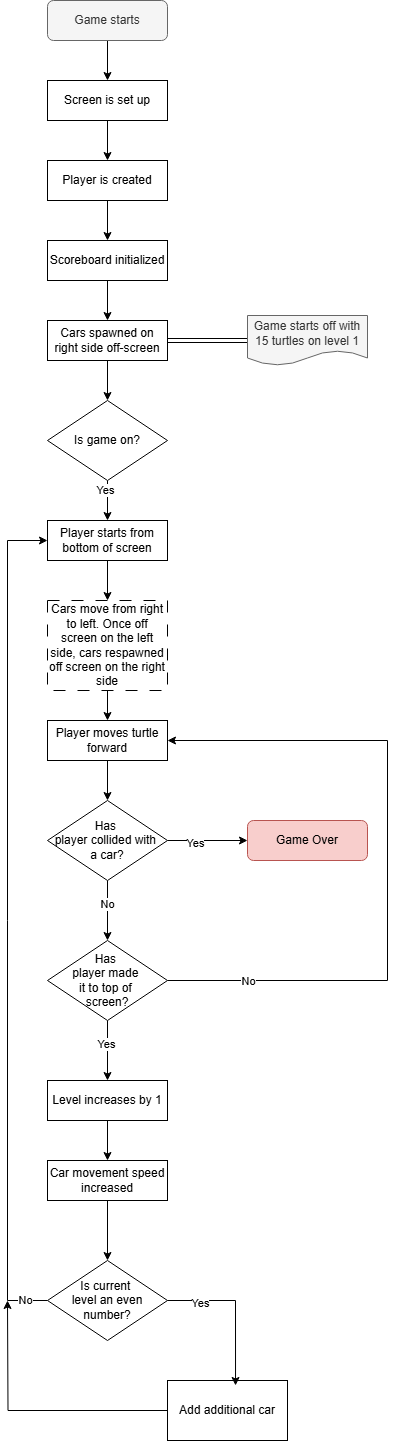

The diagram above was exported from draw.io. Its source (the exported page's mxGraphModel, read from the mxfile embedded in the PNG):
<mxGraphModel dx="2026" dy="1107" grid="1" gridSize="10" guides="1" tooltips="1" connect="1" arrows="1" fold="1" page="1" pageScale="1" pageWidth="850" pageHeight="1100" background="#FFFFFF" math="0" shadow="0">
  <root>
    <mxCell id="0" />
    <mxCell id="1" parent="0" />
    <mxCell id="C3fRdVNdEfPwzMVzrgAi-33" value="" style="edgeStyle=orthogonalEdgeStyle;rounded=0;orthogonalLoop=1;jettySize=auto;html=1;" edge="1" parent="1" source="C3fRdVNdEfPwzMVzrgAi-1" target="C3fRdVNdEfPwzMVzrgAi-2">
      <mxGeometry relative="1" as="geometry" />
    </mxCell>
    <mxCell id="C3fRdVNdEfPwzMVzrgAi-1" value="Game starts" style="rounded=1;whiteSpace=wrap;html=1;fillColor=#f5f5f5;fontColor=#333333;strokeColor=#666666;" vertex="1" parent="1">
      <mxGeometry x="400" y="40" width="120" height="40" as="geometry" />
    </mxCell>
    <mxCell id="C3fRdVNdEfPwzMVzrgAi-34" value="" style="edgeStyle=orthogonalEdgeStyle;rounded=0;orthogonalLoop=1;jettySize=auto;html=1;" edge="1" parent="1" source="C3fRdVNdEfPwzMVzrgAi-2" target="C3fRdVNdEfPwzMVzrgAi-3">
      <mxGeometry relative="1" as="geometry" />
    </mxCell>
    <mxCell id="C3fRdVNdEfPwzMVzrgAi-2" value="Screen is set up" style="rounded=0;whiteSpace=wrap;html=1;" vertex="1" parent="1">
      <mxGeometry x="400" y="120" width="120" height="40" as="geometry" />
    </mxCell>
    <mxCell id="C3fRdVNdEfPwzMVzrgAi-35" value="" style="edgeStyle=orthogonalEdgeStyle;rounded=0;orthogonalLoop=1;jettySize=auto;html=1;" edge="1" parent="1" source="C3fRdVNdEfPwzMVzrgAi-3" target="C3fRdVNdEfPwzMVzrgAi-4">
      <mxGeometry relative="1" as="geometry" />
    </mxCell>
    <mxCell id="C3fRdVNdEfPwzMVzrgAi-3" value="Player is created" style="rounded=0;whiteSpace=wrap;html=1;" vertex="1" parent="1">
      <mxGeometry x="400" y="200" width="120" height="40" as="geometry" />
    </mxCell>
    <mxCell id="C3fRdVNdEfPwzMVzrgAi-31" value="" style="edgeStyle=orthogonalEdgeStyle;rounded=0;orthogonalLoop=1;jettySize=auto;html=1;" edge="1" parent="1" source="C3fRdVNdEfPwzMVzrgAi-4" target="C3fRdVNdEfPwzMVzrgAi-5">
      <mxGeometry relative="1" as="geometry" />
    </mxCell>
    <mxCell id="C3fRdVNdEfPwzMVzrgAi-4" value="Scoreboard initialized" style="rounded=0;whiteSpace=wrap;html=1;" vertex="1" parent="1">
      <mxGeometry x="400" y="280" width="120" height="40" as="geometry" />
    </mxCell>
    <mxCell id="C3fRdVNdEfPwzMVzrgAi-30" value="" style="edgeStyle=orthogonalEdgeStyle;rounded=0;orthogonalLoop=1;jettySize=auto;html=1;" edge="1" parent="1" source="C3fRdVNdEfPwzMVzrgAi-5" target="C3fRdVNdEfPwzMVzrgAi-11">
      <mxGeometry relative="1" as="geometry" />
    </mxCell>
    <mxCell id="C3fRdVNdEfPwzMVzrgAi-32" value="" style="edgeStyle=orthogonalEdgeStyle;rounded=0;orthogonalLoop=1;jettySize=auto;html=1;shape=link;" edge="1" parent="1" source="C3fRdVNdEfPwzMVzrgAi-5" target="C3fRdVNdEfPwzMVzrgAi-6">
      <mxGeometry relative="1" as="geometry" />
    </mxCell>
    <mxCell id="C3fRdVNdEfPwzMVzrgAi-5" value="Cars spawned on right side off-screen" style="rounded=0;whiteSpace=wrap;html=1;" vertex="1" parent="1">
      <mxGeometry x="400" y="360" width="120" height="40" as="geometry" />
    </mxCell>
    <mxCell id="C3fRdVNdEfPwzMVzrgAi-6" value="Game starts off with 15 turtles on level 1" style="shape=document;whiteSpace=wrap;html=1;boundedLbl=1;fillColor=#f5f5f5;fontColor=#333333;strokeColor=#666666;" vertex="1" parent="1">
      <mxGeometry x="600" y="355" width="120" height="50" as="geometry" />
    </mxCell>
    <mxCell id="C3fRdVNdEfPwzMVzrgAi-25" value="" style="edgeStyle=orthogonalEdgeStyle;rounded=0;orthogonalLoop=1;jettySize=auto;html=1;" edge="1" parent="1" source="C3fRdVNdEfPwzMVzrgAi-7" target="C3fRdVNdEfPwzMVzrgAi-10">
      <mxGeometry relative="1" as="geometry" />
    </mxCell>
    <mxCell id="C3fRdVNdEfPwzMVzrgAi-39" value="Yes" style="edgeLabel;html=1;align=center;verticalAlign=middle;resizable=0;points=[];" vertex="1" connectable="0" parent="C3fRdVNdEfPwzMVzrgAi-25">
      <mxGeometry x="-0.325" y="-2" relative="1" as="geometry">
        <mxPoint as="offset" />
      </mxGeometry>
    </mxCell>
    <mxCell id="C3fRdVNdEfPwzMVzrgAi-36" value="" style="edgeStyle=orthogonalEdgeStyle;rounded=0;orthogonalLoop=1;jettySize=auto;html=1;" edge="1" parent="1" source="C3fRdVNdEfPwzMVzrgAi-7" target="C3fRdVNdEfPwzMVzrgAi-14">
      <mxGeometry relative="1" as="geometry" />
    </mxCell>
    <mxCell id="C3fRdVNdEfPwzMVzrgAi-40" value="No" style="edgeLabel;html=1;align=center;verticalAlign=middle;resizable=0;points=[];" vertex="1" connectable="0" parent="C3fRdVNdEfPwzMVzrgAi-36">
      <mxGeometry x="-0.2333" y="-1" relative="1" as="geometry">
        <mxPoint as="offset" />
      </mxGeometry>
    </mxCell>
    <mxCell id="C3fRdVNdEfPwzMVzrgAi-7" value="Has&amp;nbsp;&lt;div&gt;player collided with&amp;nbsp;&lt;/div&gt;&lt;div&gt;a car?&lt;/div&gt;" style="rhombus;whiteSpace=wrap;html=1;" vertex="1" parent="1">
      <mxGeometry x="400" y="840" width="120" height="80" as="geometry" />
    </mxCell>
    <mxCell id="C3fRdVNdEfPwzMVzrgAi-26" value="" style="edgeStyle=orthogonalEdgeStyle;rounded=0;orthogonalLoop=1;jettySize=auto;html=1;" edge="1" parent="1" source="C3fRdVNdEfPwzMVzrgAi-8" target="C3fRdVNdEfPwzMVzrgAi-7">
      <mxGeometry relative="1" as="geometry" />
    </mxCell>
    <mxCell id="C3fRdVNdEfPwzMVzrgAi-8" value="Player moves turtle forward" style="rounded=0;whiteSpace=wrap;html=1;" vertex="1" parent="1">
      <mxGeometry x="400" y="760" width="120" height="40" as="geometry" />
    </mxCell>
    <mxCell id="C3fRdVNdEfPwzMVzrgAi-10" value="Game Over" style="rounded=1;whiteSpace=wrap;html=1;fillColor=#f8cecc;strokeColor=#b85450;" vertex="1" parent="1">
      <mxGeometry x="600" y="860" width="120" height="40" as="geometry" />
    </mxCell>
    <mxCell id="C3fRdVNdEfPwzMVzrgAi-29" value="" style="edgeStyle=orthogonalEdgeStyle;rounded=0;orthogonalLoop=1;jettySize=auto;html=1;" edge="1" parent="1" source="C3fRdVNdEfPwzMVzrgAi-11" target="C3fRdVNdEfPwzMVzrgAi-12">
      <mxGeometry relative="1" as="geometry" />
    </mxCell>
    <mxCell id="C3fRdVNdEfPwzMVzrgAi-45" value="Yes" style="edgeLabel;html=1;align=center;verticalAlign=middle;resizable=0;points=[];" vertex="1" connectable="0" parent="C3fRdVNdEfPwzMVzrgAi-29">
      <mxGeometry x="-0.55" y="-3" relative="1" as="geometry">
        <mxPoint as="offset" />
      </mxGeometry>
    </mxCell>
    <mxCell id="C3fRdVNdEfPwzMVzrgAi-11" value="Is game on?" style="rhombus;whiteSpace=wrap;html=1;" vertex="1" parent="1">
      <mxGeometry x="400" y="440" width="120" height="80" as="geometry" />
    </mxCell>
    <mxCell id="C3fRdVNdEfPwzMVzrgAi-28" value="" style="edgeStyle=orthogonalEdgeStyle;rounded=0;orthogonalLoop=1;jettySize=auto;html=1;" edge="1" parent="1" source="C3fRdVNdEfPwzMVzrgAi-12" target="C3fRdVNdEfPwzMVzrgAi-13">
      <mxGeometry relative="1" as="geometry" />
    </mxCell>
    <mxCell id="C3fRdVNdEfPwzMVzrgAi-12" value="Player starts from bottom of screen" style="rounded=0;whiteSpace=wrap;html=1;" vertex="1" parent="1">
      <mxGeometry x="400" y="560" width="120" height="40" as="geometry" />
    </mxCell>
    <mxCell id="C3fRdVNdEfPwzMVzrgAi-27" value="" style="edgeStyle=orthogonalEdgeStyle;rounded=0;orthogonalLoop=1;jettySize=auto;html=1;" edge="1" parent="1" source="C3fRdVNdEfPwzMVzrgAi-13" target="C3fRdVNdEfPwzMVzrgAi-8">
      <mxGeometry relative="1" as="geometry" />
    </mxCell>
    <mxCell id="C3fRdVNdEfPwzMVzrgAi-13" value="Cars move from right to left. Once off screen on the left side, cars respawned off screen on the right side" style="rounded=0;whiteSpace=wrap;html=1;strokeColor=default;dashed=1;dashPattern=12 12;" vertex="1" parent="1">
      <mxGeometry x="400" y="640" width="120" height="90" as="geometry" />
    </mxCell>
    <mxCell id="C3fRdVNdEfPwzMVzrgAi-37" value="" style="edgeStyle=orthogonalEdgeStyle;rounded=0;orthogonalLoop=1;jettySize=auto;html=1;" edge="1" parent="1" source="C3fRdVNdEfPwzMVzrgAi-14" target="C3fRdVNdEfPwzMVzrgAi-15">
      <mxGeometry relative="1" as="geometry" />
    </mxCell>
    <mxCell id="C3fRdVNdEfPwzMVzrgAi-42" value="Yes" style="edgeLabel;html=1;align=center;verticalAlign=middle;resizable=0;points=[];" vertex="1" connectable="0" parent="C3fRdVNdEfPwzMVzrgAi-37">
      <mxGeometry x="-0.2333" y="-2" relative="1" as="geometry">
        <mxPoint as="offset" />
      </mxGeometry>
    </mxCell>
    <mxCell id="C3fRdVNdEfPwzMVzrgAi-38" style="edgeStyle=orthogonalEdgeStyle;rounded=0;orthogonalLoop=1;jettySize=auto;html=1;entryX=1;entryY=0.5;entryDx=0;entryDy=0;" edge="1" parent="1" source="C3fRdVNdEfPwzMVzrgAi-14" target="C3fRdVNdEfPwzMVzrgAi-8">
      <mxGeometry relative="1" as="geometry">
        <Array as="points">
          <mxPoint x="740" y="1020" />
          <mxPoint x="740" y="780" />
        </Array>
      </mxGeometry>
    </mxCell>
    <mxCell id="C3fRdVNdEfPwzMVzrgAi-41" value="No" style="edgeLabel;html=1;align=center;verticalAlign=middle;resizable=0;points=[];" vertex="1" connectable="0" parent="C3fRdVNdEfPwzMVzrgAi-38">
      <mxGeometry x="-0.7647" relative="1" as="geometry">
        <mxPoint as="offset" />
      </mxGeometry>
    </mxCell>
    <mxCell id="C3fRdVNdEfPwzMVzrgAi-14" value="Has&amp;nbsp;&lt;div&gt;player&amp;nbsp;&lt;span style=&quot;background-color: transparent; color: light-dark(rgb(0, 0, 0), rgb(255, 255, 255));&quot;&gt;made&amp;nbsp;&lt;/span&gt;&lt;/div&gt;&lt;div&gt;&lt;span style=&quot;background-color: transparent; color: light-dark(rgb(0, 0, 0), rgb(255, 255, 255));&quot;&gt;it to top of&amp;nbsp;&lt;/span&gt;&lt;/div&gt;&lt;div&gt;&lt;span style=&quot;background-color: transparent; color: light-dark(rgb(0, 0, 0), rgb(255, 255, 255));&quot;&gt;screen?&lt;/span&gt;&lt;/div&gt;" style="rhombus;whiteSpace=wrap;html=1;" vertex="1" parent="1">
      <mxGeometry x="400" y="980" width="120" height="80" as="geometry" />
    </mxCell>
    <mxCell id="C3fRdVNdEfPwzMVzrgAi-23" value="" style="edgeStyle=orthogonalEdgeStyle;rounded=0;orthogonalLoop=1;jettySize=auto;html=1;" edge="1" parent="1" source="C3fRdVNdEfPwzMVzrgAi-15" target="C3fRdVNdEfPwzMVzrgAi-17">
      <mxGeometry relative="1" as="geometry" />
    </mxCell>
    <mxCell id="C3fRdVNdEfPwzMVzrgAi-15" value="Level increases by 1" style="rounded=0;whiteSpace=wrap;html=1;" vertex="1" parent="1">
      <mxGeometry x="400" y="1120" width="120" height="40" as="geometry" />
    </mxCell>
    <mxCell id="C3fRdVNdEfPwzMVzrgAi-24" value="" style="edgeStyle=orthogonalEdgeStyle;rounded=0;orthogonalLoop=1;jettySize=auto;html=1;" edge="1" parent="1" source="C3fRdVNdEfPwzMVzrgAi-17" target="C3fRdVNdEfPwzMVzrgAi-18">
      <mxGeometry relative="1" as="geometry" />
    </mxCell>
    <mxCell id="C3fRdVNdEfPwzMVzrgAi-17" value="Car movement speed increased" style="rounded=0;whiteSpace=wrap;html=1;" vertex="1" parent="1">
      <mxGeometry x="400" y="1200" width="120" height="40" as="geometry" />
    </mxCell>
    <mxCell id="C3fRdVNdEfPwzMVzrgAi-21" style="edgeStyle=orthogonalEdgeStyle;rounded=0;orthogonalLoop=1;jettySize=auto;html=1;entryX=0;entryY=0.5;entryDx=0;entryDy=0;" edge="1" parent="1" source="C3fRdVNdEfPwzMVzrgAi-18" target="C3fRdVNdEfPwzMVzrgAi-12">
      <mxGeometry relative="1" as="geometry">
        <Array as="points">
          <mxPoint x="360" y="1340" />
          <mxPoint x="360" y="580" />
        </Array>
      </mxGeometry>
    </mxCell>
    <mxCell id="C3fRdVNdEfPwzMVzrgAi-43" value="No" style="edgeLabel;html=1;align=center;verticalAlign=middle;resizable=0;points=[];" vertex="1" connectable="0" parent="C3fRdVNdEfPwzMVzrgAi-21">
      <mxGeometry x="-0.9452" y="-1" relative="1" as="geometry">
        <mxPoint as="offset" />
      </mxGeometry>
    </mxCell>
    <mxCell id="C3fRdVNdEfPwzMVzrgAi-18" value="Is current&amp;nbsp;&lt;div&gt;level an even number?&lt;/div&gt;" style="rhombus;whiteSpace=wrap;html=1;" vertex="1" parent="1">
      <mxGeometry x="400" y="1300" width="120" height="80" as="geometry" />
    </mxCell>
    <mxCell id="C3fRdVNdEfPwzMVzrgAi-22" style="edgeStyle=orthogonalEdgeStyle;rounded=0;orthogonalLoop=1;jettySize=auto;html=1;" edge="1" parent="1" source="C3fRdVNdEfPwzMVzrgAi-19">
      <mxGeometry relative="1" as="geometry">
        <mxPoint x="360" y="1340" as="targetPoint" />
      </mxGeometry>
    </mxCell>
    <mxCell id="C3fRdVNdEfPwzMVzrgAi-19" value="Add additional car" style="rounded=0;whiteSpace=wrap;html=1;" vertex="1" parent="1">
      <mxGeometry x="520" y="1420" width="120" height="60" as="geometry" />
    </mxCell>
    <mxCell id="C3fRdVNdEfPwzMVzrgAi-20" style="edgeStyle=orthogonalEdgeStyle;rounded=0;orthogonalLoop=1;jettySize=auto;html=1;entryX=0.567;entryY=0.083;entryDx=0;entryDy=0;entryPerimeter=0;" edge="1" parent="1" source="C3fRdVNdEfPwzMVzrgAi-18" target="C3fRdVNdEfPwzMVzrgAi-19">
      <mxGeometry relative="1" as="geometry">
        <Array as="points">
          <mxPoint x="588" y="1340" />
        </Array>
      </mxGeometry>
    </mxCell>
    <mxCell id="C3fRdVNdEfPwzMVzrgAi-44" value="Yes" style="edgeLabel;html=1;align=center;verticalAlign=middle;resizable=0;points=[];" vertex="1" connectable="0" parent="C3fRdVNdEfPwzMVzrgAi-20">
      <mxGeometry x="-0.5816" y="-2" relative="1" as="geometry">
        <mxPoint as="offset" />
      </mxGeometry>
    </mxCell>
  </root>
</mxGraphModel>